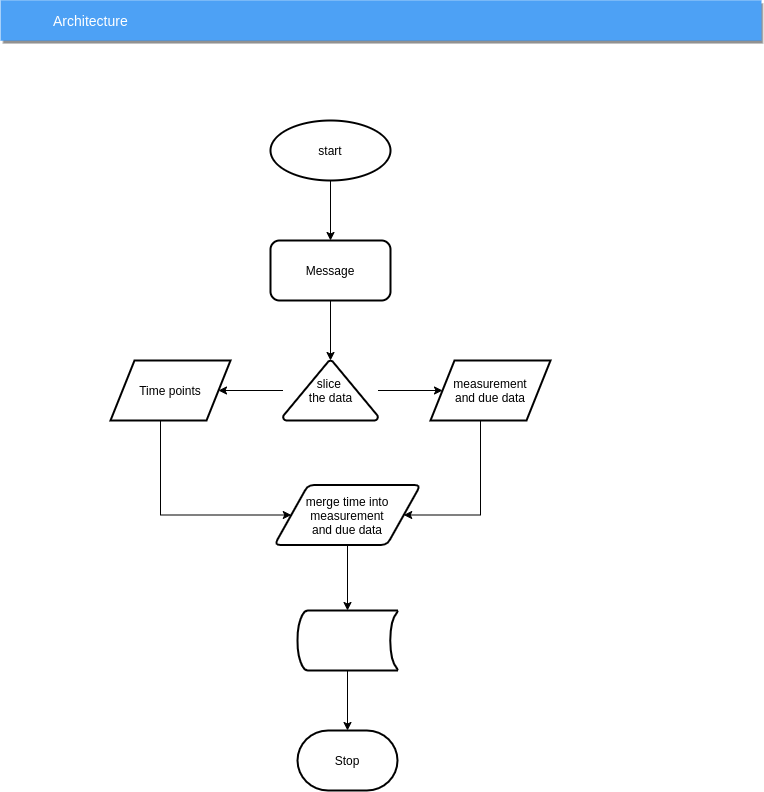

The diagram above was exported from draw.io. Its source (the exported page's mxGraphModel, read from the mxfile embedded in the PNG):
<mxGraphModel dx="1408" dy="838" grid="1" gridSize="10" guides="1" tooltips="1" connect="1" arrows="1" fold="1" page="1" pageScale="1" pageWidth="827" pageHeight="1169" math="0" shadow="0">
  <root>
    <mxCell id="Mx7EXI4OvGScMlaFe58K-0" />
    <mxCell id="Mx7EXI4OvGScMlaFe58K-1" parent="Mx7EXI4OvGScMlaFe58K-0" />
    <mxCell id="VEuk-le4EYzaA7y7CPX6-0" value="Architecture" style="fillColor=#4DA1F5;strokeColor=none;shadow=1;gradientColor=none;fontSize=14;align=left;spacingLeft=50;fontColor=#ffffff;" vertex="1" parent="Mx7EXI4OvGScMlaFe58K-1">
      <mxGeometry x="40" y="40" width="760" height="40" as="geometry" />
    </mxCell>
    <mxCell id="VEuk-le4EYzaA7y7CPX6-1" value="Architecture" style="fillColor=#4DA1F5;strokeColor=none;shadow=1;gradientColor=none;fontSize=14;align=left;spacingLeft=50;fontColor=#ffffff;" vertex="1" parent="Mx7EXI4OvGScMlaFe58K-1">
      <mxGeometry x="41" y="40" width="760" height="40" as="geometry" />
    </mxCell>
    <mxCell id="Jz4G5EJDoIqpc-5m3Ruz-16" value="" style="edgeStyle=orthogonalEdgeStyle;rounded=0;orthogonalLoop=1;jettySize=auto;html=1;" edge="1" parent="Mx7EXI4OvGScMlaFe58K-1" source="Jz4G5EJDoIqpc-5m3Ruz-0" target="Jz4G5EJDoIqpc-5m3Ruz-1">
      <mxGeometry relative="1" as="geometry" />
    </mxCell>
    <mxCell id="Jz4G5EJDoIqpc-5m3Ruz-0" value="start" style="ellipse;whiteSpace=wrap;html=1;strokeWidth=2;" vertex="1" parent="Mx7EXI4OvGScMlaFe58K-1">
      <mxGeometry x="310" y="160" width="120" height="60" as="geometry" />
    </mxCell>
    <mxCell id="Jz4G5EJDoIqpc-5m3Ruz-17" value="" style="edgeStyle=orthogonalEdgeStyle;rounded=0;orthogonalLoop=1;jettySize=auto;html=1;" edge="1" parent="Mx7EXI4OvGScMlaFe58K-1" source="Jz4G5EJDoIqpc-5m3Ruz-1" target="Jz4G5EJDoIqpc-5m3Ruz-3">
      <mxGeometry relative="1" as="geometry" />
    </mxCell>
    <mxCell id="Jz4G5EJDoIqpc-5m3Ruz-1" value="Message" style="rounded=1;whiteSpace=wrap;html=1;strokeWidth=2;" vertex="1" parent="Mx7EXI4OvGScMlaFe58K-1">
      <mxGeometry x="310" y="280" width="120" height="60" as="geometry" />
    </mxCell>
    <mxCell id="Jz4G5EJDoIqpc-5m3Ruz-21" style="edgeStyle=orthogonalEdgeStyle;rounded=0;orthogonalLoop=1;jettySize=auto;html=1;entryX=0;entryY=0.5;entryDx=0;entryDy=0;" edge="1" parent="Mx7EXI4OvGScMlaFe58K-1" source="Jz4G5EJDoIqpc-5m3Ruz-2" target="Jz4G5EJDoIqpc-5m3Ruz-6">
      <mxGeometry relative="1" as="geometry">
        <Array as="points">
          <mxPoint x="200" y="555" />
        </Array>
      </mxGeometry>
    </mxCell>
    <mxCell id="Jz4G5EJDoIqpc-5m3Ruz-2" value="Time points" style="shape=parallelogram;perimeter=parallelogramPerimeter;whiteSpace=wrap;html=1;strokeWidth=2;" vertex="1" parent="Mx7EXI4OvGScMlaFe58K-1">
      <mxGeometry x="150" y="400" width="120" height="60" as="geometry" />
    </mxCell>
    <mxCell id="Jz4G5EJDoIqpc-5m3Ruz-20" style="edgeStyle=orthogonalEdgeStyle;rounded=0;orthogonalLoop=1;jettySize=auto;html=1;entryX=1;entryY=0.5;entryDx=0;entryDy=0;" edge="1" parent="Mx7EXI4OvGScMlaFe58K-1" source="Jz4G5EJDoIqpc-5m3Ruz-4" target="Jz4G5EJDoIqpc-5m3Ruz-6">
      <mxGeometry relative="1" as="geometry">
        <Array as="points">
          <mxPoint x="520" y="555" />
        </Array>
      </mxGeometry>
    </mxCell>
    <mxCell id="Jz4G5EJDoIqpc-5m3Ruz-4" value="measurement&lt;br&gt;and due data" style="shape=parallelogram;perimeter=parallelogramPerimeter;whiteSpace=wrap;html=1;strokeWidth=2;" vertex="1" parent="Mx7EXI4OvGScMlaFe58K-1">
      <mxGeometry x="470" y="400" width="120" height="60" as="geometry" />
    </mxCell>
    <mxCell id="Jz4G5EJDoIqpc-5m3Ruz-18" value="" style="edgeStyle=orthogonalEdgeStyle;rounded=0;orthogonalLoop=1;jettySize=auto;html=1;" edge="1" parent="Mx7EXI4OvGScMlaFe58K-1" source="Jz4G5EJDoIqpc-5m3Ruz-3" target="Jz4G5EJDoIqpc-5m3Ruz-2">
      <mxGeometry relative="1" as="geometry" />
    </mxCell>
    <mxCell id="Jz4G5EJDoIqpc-5m3Ruz-19" value="" style="edgeStyle=orthogonalEdgeStyle;rounded=0;orthogonalLoop=1;jettySize=auto;html=1;" edge="1" parent="Mx7EXI4OvGScMlaFe58K-1" source="Jz4G5EJDoIqpc-5m3Ruz-3" target="Jz4G5EJDoIqpc-5m3Ruz-4">
      <mxGeometry relative="1" as="geometry" />
    </mxCell>
    <mxCell id="Jz4G5EJDoIqpc-5m3Ruz-3" value="slice &lt;br&gt;the data" style="strokeWidth=2;html=1;shape=mxgraph.flowchart.extract_or_measurement;whiteSpace=wrap;" vertex="1" parent="Mx7EXI4OvGScMlaFe58K-1">
      <mxGeometry x="322.5" y="400" width="95" height="60" as="geometry" />
    </mxCell>
    <mxCell id="Jz4G5EJDoIqpc-5m3Ruz-10" value="" style="edgeStyle=orthogonalEdgeStyle;rounded=0;orthogonalLoop=1;jettySize=auto;html=1;" edge="1" parent="Mx7EXI4OvGScMlaFe58K-1" source="Jz4G5EJDoIqpc-5m3Ruz-6" target="Jz4G5EJDoIqpc-5m3Ruz-9">
      <mxGeometry relative="1" as="geometry" />
    </mxCell>
    <mxCell id="Jz4G5EJDoIqpc-5m3Ruz-6" value="merge time into measurement&lt;br&gt;and due data" style="shape=parallelogram;html=1;strokeWidth=2;perimeter=parallelogramPerimeter;whiteSpace=wrap;rounded=1;arcSize=12;size=0.23;" vertex="1" parent="Mx7EXI4OvGScMlaFe58K-1">
      <mxGeometry x="314" y="524.5" width="146" height="60" as="geometry" />
    </mxCell>
    <mxCell id="Jz4G5EJDoIqpc-5m3Ruz-13" value="" style="edgeStyle=orthogonalEdgeStyle;rounded=0;orthogonalLoop=1;jettySize=auto;html=1;" edge="1" parent="Mx7EXI4OvGScMlaFe58K-1" source="Jz4G5EJDoIqpc-5m3Ruz-9" target="Jz4G5EJDoIqpc-5m3Ruz-12">
      <mxGeometry relative="1" as="geometry" />
    </mxCell>
    <mxCell id="Jz4G5EJDoIqpc-5m3Ruz-9" value="" style="strokeWidth=2;html=1;shape=mxgraph.flowchart.stored_data;whiteSpace=wrap;" vertex="1" parent="Mx7EXI4OvGScMlaFe58K-1">
      <mxGeometry x="337" y="650" width="100" height="60" as="geometry" />
    </mxCell>
    <mxCell id="Jz4G5EJDoIqpc-5m3Ruz-12" value="Stop" style="strokeWidth=2;html=1;shape=mxgraph.flowchart.terminator;whiteSpace=wrap;" vertex="1" parent="Mx7EXI4OvGScMlaFe58K-1">
      <mxGeometry x="337" y="770" width="100" height="60" as="geometry" />
    </mxCell>
  </root>
</mxGraphModel>